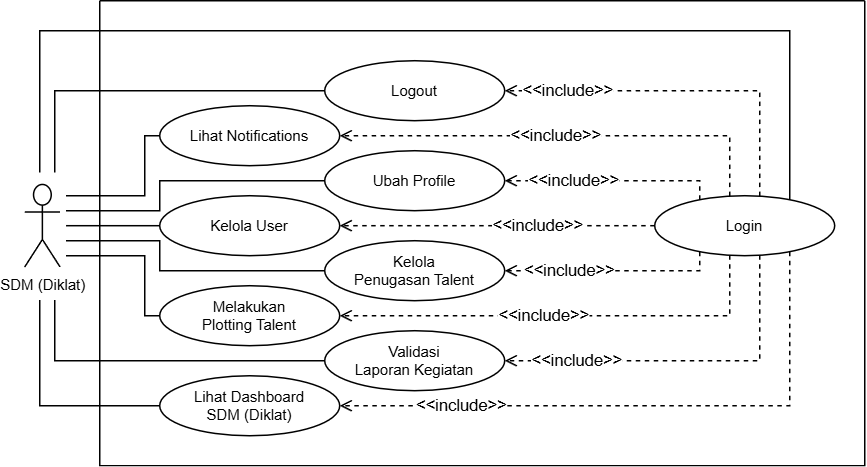

The diagram above was exported from draw.io. Its source (the exported page's mxGraphModel, read from the mxfile embedded in the PNG):
<mxGraphModel dx="178" dy="1808" grid="1" gridSize="10" guides="1" tooltips="1" connect="1" arrows="1" fold="1" page="1" pageScale="1" pageWidth="850" pageHeight="1100" math="0" shadow="0">
  <root>
    <mxCell id="0" />
    <mxCell id="1" parent="0" />
    <mxCell id="2" value="" style="swimlane;startSize=0;" vertex="1" parent="1">
      <mxGeometry x="1530" y="200" width="510" height="310" as="geometry">
        <mxRectangle x="920" y="510" width="50" height="40" as="alternateBounds" />
      </mxGeometry>
    </mxCell>
    <mxCell id="3" value="Kelola User" style="ellipse;whiteSpace=wrap;html=1;fontSize=10;direction=east;" vertex="1" parent="2">
      <mxGeometry x="39.97000000000003" y="129.97000000000003" width="120" height="40" as="geometry" />
    </mxCell>
    <mxCell id="4" value="Login" style="ellipse;whiteSpace=wrap;html=1;fontSize=10;direction=east;" vertex="1" parent="2">
      <mxGeometry x="369.97" y="129.97000000000003" width="120" height="40" as="geometry" />
    </mxCell>
    <mxCell id="5" value="&amp;lt;&amp;lt;include&amp;gt;&amp;gt;" style="edgeStyle=orthogonalEdgeStyle;rounded=0;orthogonalLoop=1;jettySize=auto;html=1;endArrow=open;endFill=0;dashed=1;" edge="1" parent="2" source="4" target="15">
      <mxGeometry x="0.4079" relative="1" as="geometry">
        <Array as="points">
          <mxPoint x="399.97" y="179.97000000000003" />
        </Array>
        <mxPoint as="offset" />
        <mxPoint x="379.97" y="399.97" as="sourcePoint" />
        <mxPoint x="269.97" y="179.97000000000003" as="targetPoint" />
      </mxGeometry>
    </mxCell>
    <mxCell id="6" value="&amp;lt;&amp;lt;include&amp;gt;&amp;gt;" style="edgeStyle=orthogonalEdgeStyle;rounded=0;orthogonalLoop=1;jettySize=auto;html=1;endArrow=open;endFill=0;dashed=1;" edge="1" parent="2" source="4" target="16">
      <mxGeometry x="0.0909" relative="1" as="geometry">
        <Array as="points">
          <mxPoint x="419.97" y="209.97000000000003" />
        </Array>
        <mxPoint as="offset" />
        <mxPoint x="369.97" y="400.97" as="sourcePoint" />
        <mxPoint x="169.97000000000003" y="209.97000000000003" as="targetPoint" />
      </mxGeometry>
    </mxCell>
    <mxCell id="7" value="&amp;lt;&amp;lt;include&amp;gt;&amp;gt;" style="edgeStyle=orthogonalEdgeStyle;rounded=0;orthogonalLoop=1;jettySize=auto;html=1;endArrow=open;endFill=0;dashed=1;" edge="1" parent="2" source="4" target="17">
      <mxGeometry x="0.6004" relative="1" as="geometry">
        <Array as="points">
          <mxPoint x="439.97" y="239.97000000000003" />
        </Array>
        <mxPoint as="offset" />
        <mxPoint x="319.97" y="436.97" as="sourcePoint" />
        <mxPoint x="269.97" y="239.97000000000003" as="targetPoint" />
      </mxGeometry>
    </mxCell>
    <mxCell id="8" value="Logout" style="ellipse;whiteSpace=wrap;html=1;fontSize=10;direction=east;" vertex="1" parent="2">
      <mxGeometry x="149.97000000000003" y="39.97000000000001" width="120" height="40" as="geometry" />
    </mxCell>
    <mxCell id="9" value="&amp;lt;&amp;lt;include&amp;gt;&amp;gt;" style="edgeStyle=orthogonalEdgeStyle;rounded=0;orthogonalLoop=1;jettySize=auto;html=1;endArrow=open;endFill=0;dashed=1;" edge="1" parent="2" source="4" target="8">
      <mxGeometry x="0.6446" relative="1" as="geometry">
        <Array as="points">
          <mxPoint x="439.97" y="59.97000000000001" />
        </Array>
        <mxPoint as="offset" />
        <mxPoint x="329.97" y="400.97" as="sourcePoint" />
        <mxPoint x="269.97" y="139.97000000000003" as="targetPoint" />
      </mxGeometry>
    </mxCell>
    <mxCell id="10" value="&amp;lt;&amp;lt;include&amp;gt;&amp;gt;" style="edgeStyle=orthogonalEdgeStyle;rounded=0;orthogonalLoop=1;jettySize=auto;html=1;endArrow=open;endFill=0;dashed=1;" edge="1" parent="2" source="4" target="13">
      <mxGeometry x="0.0359" relative="1" as="geometry">
        <Array as="points">
          <mxPoint x="419.97" y="89.97000000000001" />
        </Array>
        <mxPoint as="offset" />
        <mxPoint x="529.97" y="382.97" as="sourcePoint" />
        <mxPoint x="159.97000000000003" y="89.97000000000001" as="targetPoint" />
      </mxGeometry>
    </mxCell>
    <mxCell id="11" value="&amp;lt;&amp;lt;include&amp;gt;&amp;gt;" style="edgeStyle=orthogonalEdgeStyle;rounded=0;orthogonalLoop=1;jettySize=auto;html=1;endArrow=open;endFill=0;dashed=1;" edge="1" parent="2" source="4" target="14">
      <mxGeometry x="0.3553" relative="1" as="geometry">
        <Array as="points">
          <mxPoint x="399.97" y="119.97000000000001" />
        </Array>
        <mxPoint as="offset" />
        <mxPoint x="519.97" y="380.97" as="sourcePoint" />
        <mxPoint x="269.97" y="119.97000000000001" as="targetPoint" />
      </mxGeometry>
    </mxCell>
    <mxCell id="12" value="&amp;lt;&amp;lt;include&amp;gt;&amp;gt;" style="edgeStyle=orthogonalEdgeStyle;rounded=0;orthogonalLoop=1;jettySize=auto;html=1;endArrow=open;endFill=0;dashed=1;" edge="1" parent="2" source="4" target="3">
      <mxGeometry x="-0.2593" relative="1" as="geometry">
        <Array as="points" />
        <mxPoint as="offset" />
        <mxPoint x="519.97" y="380.97" as="sourcePoint" />
        <mxPoint x="159.97000000000003" y="149.97000000000003" as="targetPoint" />
      </mxGeometry>
    </mxCell>
    <mxCell id="13" value="Lihat Notifications" style="ellipse;whiteSpace=wrap;html=1;fontSize=10;direction=east;" vertex="1" parent="2">
      <mxGeometry x="39.97000000000003" y="69.97000000000001" width="120" height="40" as="geometry" />
    </mxCell>
    <mxCell id="14" value="Ubah Profile" style="ellipse;whiteSpace=wrap;html=1;fontSize=10;direction=east;" vertex="1" parent="2">
      <mxGeometry x="149.97000000000003" y="99.97000000000001" width="120" height="40" as="geometry" />
    </mxCell>
    <mxCell id="15" value="Kelola&lt;div&gt;Penugasan Talent&lt;/div&gt;" style="ellipse;whiteSpace=wrap;html=1;fontSize=10;direction=east;" vertex="1" parent="2">
      <mxGeometry x="149.97000000000003" y="159.97000000000003" width="120" height="40" as="geometry" />
    </mxCell>
    <mxCell id="16" value="&lt;div&gt;&lt;span style=&quot;background-color: transparent; color: light-dark(rgb(0, 0, 0), rgb(255, 255, 255));&quot;&gt;Melakukan&lt;/span&gt;&lt;/div&gt;&lt;div&gt;&lt;span style=&quot;background-color: transparent; color: light-dark(rgb(0, 0, 0), rgb(255, 255, 255));&quot;&gt;Plotting Talent&lt;/span&gt;&lt;/div&gt;" style="ellipse;whiteSpace=wrap;html=1;fontSize=10;direction=east;" vertex="1" parent="2">
      <mxGeometry x="39.97000000000003" y="189.97000000000003" width="120" height="40" as="geometry" />
    </mxCell>
    <mxCell id="17" value="Validasi&lt;div&gt;Laporan Kegiatan&lt;/div&gt;" style="ellipse;whiteSpace=wrap;html=1;fontSize=10;direction=east;" vertex="1" parent="2">
      <mxGeometry x="149.97000000000003" y="219.97000000000003" width="120" height="40" as="geometry" />
    </mxCell>
    <mxCell id="18" value="SDM (Diklat)" style="shape=umlActor;verticalLabelPosition=bottom;verticalAlign=top;html=1;outlineConnect=0;fontSize=10;" vertex="1" parent="2">
      <mxGeometry x="-50.02999999999997" y="122.47000000000001" width="23.57" height="55" as="geometry" />
    </mxCell>
    <mxCell id="19" style="rounded=0;orthogonalLoop=1;jettySize=auto;html=1;endArrow=none;endFill=0;fontSize=10;sourcePerimeterSpacing=8;edgeStyle=orthogonalEdgeStyle;" edge="1" parent="2" source="18" target="4">
      <mxGeometry relative="1" as="geometry">
        <mxPoint x="-110.02999999999997" y="419.97" as="sourcePoint" />
        <mxPoint x="149.97000000000003" y="209.97000000000025" as="targetPoint" />
        <Array as="points">
          <mxPoint x="-40" y="19.99" />
          <mxPoint x="460" y="19.99" />
        </Array>
      </mxGeometry>
    </mxCell>
    <mxCell id="20" style="rounded=0;orthogonalLoop=1;jettySize=auto;html=1;endArrow=none;endFill=0;fontSize=10;sourcePerimeterSpacing=4;edgeStyle=orthogonalEdgeStyle;" edge="1" parent="2" source="18" target="16">
      <mxGeometry relative="1" as="geometry">
        <mxPoint x="-36.02999999999997" y="429.97" as="sourcePoint" />
        <mxPoint x="39.97000000000003" y="209.97000000000003" as="targetPoint" />
        <Array as="points">
          <mxPoint x="29.970000000000027" y="169.97000000000003" />
          <mxPoint x="29.970000000000027" y="209.97000000000003" />
        </Array>
      </mxGeometry>
    </mxCell>
    <mxCell id="21" style="rounded=0;orthogonalLoop=1;jettySize=auto;html=1;endArrow=none;endFill=0;fontSize=10;sourcePerimeterSpacing=22;edgeStyle=orthogonalEdgeStyle;" edge="1" parent="2" source="18" target="17">
      <mxGeometry relative="1" as="geometry">
        <mxPoint x="-36.02999999999997" y="439.97" as="sourcePoint" />
        <mxPoint x="149.97000000000003" y="239.97000000000003" as="targetPoint" />
        <Array as="points">
          <mxPoint x="-30.029999999999973" y="240" />
        </Array>
      </mxGeometry>
    </mxCell>
    <mxCell id="22" style="rounded=0;orthogonalLoop=1;jettySize=auto;html=1;endArrow=none;endFill=0;fontSize=10;sourcePerimeterSpacing=4;edgeStyle=orthogonalEdgeStyle;" edge="1" parent="2" source="18" target="3">
      <mxGeometry relative="1" as="geometry">
        <mxPoint x="-6.029999999999973" y="279.97" as="sourcePoint" />
        <mxPoint x="39.97000000000003" y="149.97000000000003" as="targetPoint" />
        <Array as="points" />
      </mxGeometry>
    </mxCell>
    <mxCell id="23" style="rounded=0;orthogonalLoop=1;jettySize=auto;html=1;endArrow=none;endFill=0;fontSize=10;sourcePerimeterSpacing=4;edgeStyle=orthogonalEdgeStyle;" edge="1" parent="2" source="18" target="14">
      <mxGeometry relative="1" as="geometry">
        <mxPoint x="-6.029999999999973" y="269.97" as="sourcePoint" />
        <mxPoint x="149.97000000000003" y="119.97000000000001" as="targetPoint" />
        <Array as="points">
          <mxPoint x="39.97000000000003" y="139.97000000000003" />
          <mxPoint x="39.97000000000003" y="119.97000000000001" />
        </Array>
      </mxGeometry>
    </mxCell>
    <mxCell id="24" style="rounded=0;orthogonalLoop=1;jettySize=auto;html=1;endArrow=none;endFill=0;fontSize=10;sourcePerimeterSpacing=8;edgeStyle=orthogonalEdgeStyle;" edge="1" parent="2" source="18" target="8">
      <mxGeometry relative="1" as="geometry">
        <mxPoint x="-30.029999999999973" y="240.97000000000003" as="sourcePoint" />
        <mxPoint x="59.97000000000003" y="39.97000000000001" as="targetPoint" />
        <Array as="points">
          <mxPoint x="-30.029999999999973" y="59.97000000000001" />
        </Array>
      </mxGeometry>
    </mxCell>
    <mxCell id="25" style="rounded=0;orthogonalLoop=1;jettySize=auto;html=1;endArrow=none;endFill=0;fontSize=10;sourcePerimeterSpacing=4;edgeStyle=orthogonalEdgeStyle;" edge="1" parent="2" source="18" target="13">
      <mxGeometry relative="1" as="geometry">
        <mxPoint x="-20.029999999999973" y="240.97000000000003" as="sourcePoint" />
        <mxPoint x="39.97000000000003" y="89.97000000000001" as="targetPoint" />
        <Array as="points">
          <mxPoint x="29.970000000000027" y="129.97000000000003" />
          <mxPoint x="29.970000000000027" y="89.97000000000001" />
        </Array>
      </mxGeometry>
    </mxCell>
    <mxCell id="26" style="rounded=0;orthogonalLoop=1;jettySize=auto;html=1;endArrow=none;endFill=0;fontSize=10;sourcePerimeterSpacing=4;edgeStyle=orthogonalEdgeStyle;" edge="1" parent="2" source="18" target="15">
      <mxGeometry relative="1" as="geometry">
        <mxPoint x="-36.02999999999997" y="419.97" as="sourcePoint" />
        <mxPoint x="149.97000000000003" y="179.97000000000003" as="targetPoint" />
        <Array as="points">
          <mxPoint x="39.97000000000003" y="159.97000000000003" />
          <mxPoint x="39.97000000000003" y="179.97000000000003" />
        </Array>
      </mxGeometry>
    </mxCell>
    <mxCell id="27" value="Lihat Dashboard&lt;div&gt;SDM (Diklat)&lt;/div&gt;" style="ellipse;whiteSpace=wrap;html=1;fontSize=10;direction=east;" vertex="1" parent="2">
      <mxGeometry x="39.97000000000003" y="250.00000000000003" width="120" height="40" as="geometry" />
    </mxCell>
    <mxCell id="28" value="&amp;lt;&amp;lt;include&amp;gt;&amp;gt;" style="edgeStyle=orthogonalEdgeStyle;rounded=0;orthogonalLoop=1;jettySize=auto;html=1;endArrow=open;endFill=0;dashed=1;" edge="1" parent="2" source="4" target="27">
      <mxGeometry x="0.6004" relative="1" as="geometry">
        <Array as="points">
          <mxPoint x="459.97" y="270" />
        </Array>
        <mxPoint as="offset" />
        <mxPoint x="449.97" y="180" as="sourcePoint" />
        <mxPoint x="279.97" y="250.00000000000003" as="targetPoint" />
      </mxGeometry>
    </mxCell>
    <mxCell id="29" style="rounded=0;orthogonalLoop=1;jettySize=auto;html=1;endArrow=none;endFill=0;fontSize=10;sourcePerimeterSpacing=22;edgeStyle=orthogonalEdgeStyle;" edge="1" parent="2" source="18" target="27">
      <mxGeometry relative="1" as="geometry">
        <mxPoint x="-20.029999999999973" y="209" as="sourcePoint" />
        <mxPoint x="159.97000000000003" y="250.00000000000003" as="targetPoint" />
        <Array as="points">
          <mxPoint x="-40" y="269.99" />
        </Array>
      </mxGeometry>
    </mxCell>
  </root>
</mxGraphModel>